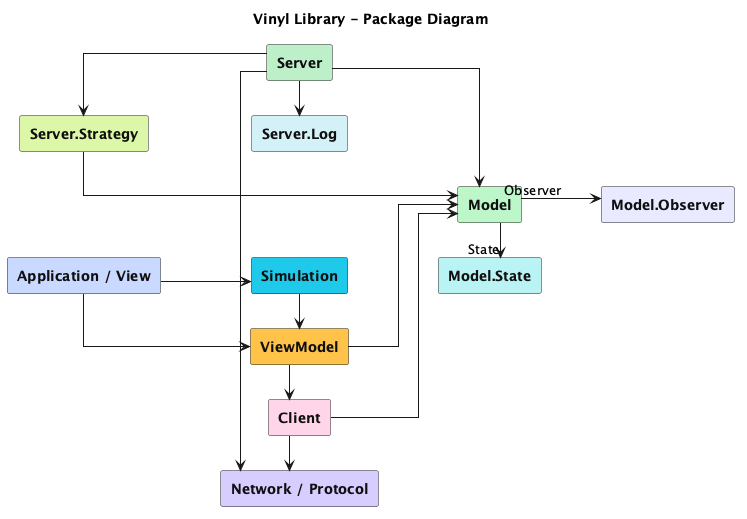

The diagram above was rendered by PlantUML. Its source (embedded in the PNG):
@startuml VinylLibraryPackageDiagram
title Vinyl Library - Package Diagram

left to right direction

skinparam backgroundColor #FFFFFF
skinparam shadowing false
skinparam linetype ortho

skinparam rectangle {
    BorderColor #222222
    FontColor #111111
    FontStyle bold
}

rectangle "Application / View" as View #C9D8FF
rectangle "Simulation" as Simulation #1FC9E8
rectangle "ViewModel" as ViewModel #FFC24A
rectangle "Client" as Client #FFD4E8
rectangle "Network / Protocol" as Protocol #D7CCFF
rectangle "Server" as Server #BDEFC9
rectangle "Server.Strategy" as Strategy #DDF7A8
rectangle "Server.Log" as Log #D2F1F7
rectangle "Model" as Model #BDF7C8
rectangle "Model.State" as State #B9F2F2
rectangle "Model.Observer" as Observer #E8E8FF

View -right-> ViewModel
View -down-> Simulation
Simulation -right-> ViewModel

ViewModel -right-> Client
ViewModel -down-> Model

Client -right-> Protocol
Client -down-> Model

Server -right-> Protocol
Server -down-> Model
Server -up-> Strategy
Server -right-> Log

Strategy -right-> Model

Model -right-> State : State
Model -down-> Observer : Observer

View -[hidden]down- Simulation
ViewModel -[hidden]right- Client
Client -[hidden]right- Protocol
Server -[hidden]right- Protocol
Server -[hidden]down- Model
Model -[hidden]right- State
Model -[hidden]down- Observer

@enduml